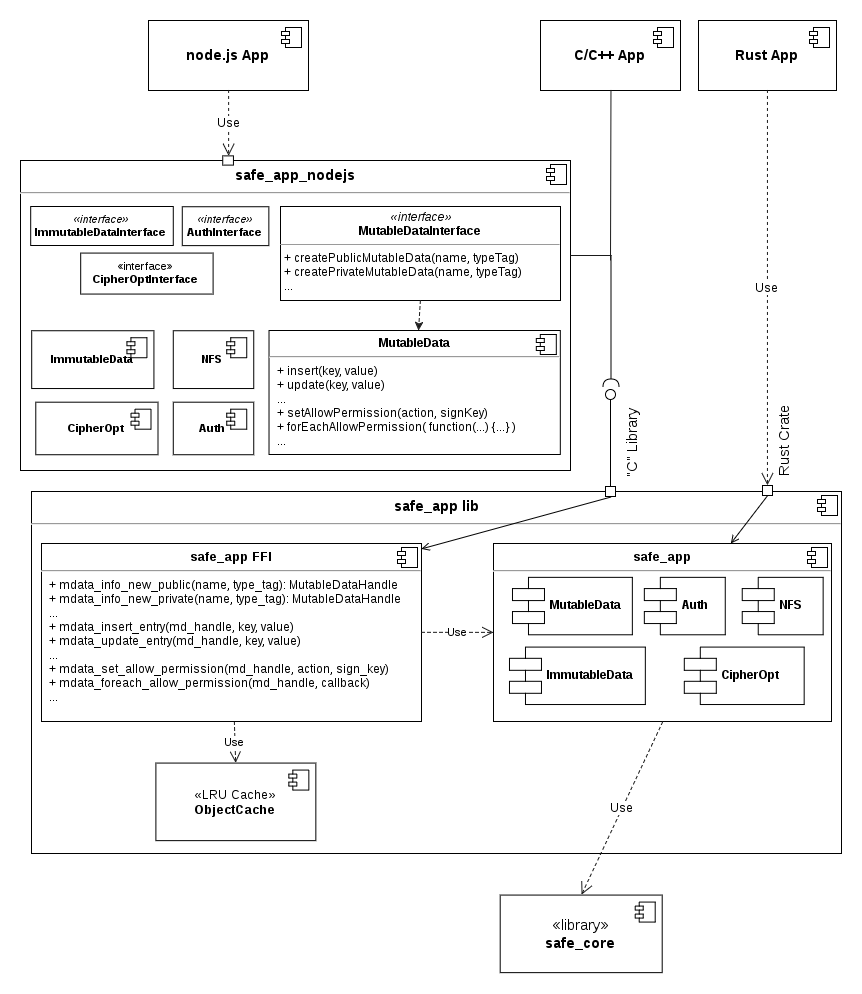

The diagram above was exported from draw.io. Its source (the exported page's mxGraphModel, read from the mxfile embedded in the PNG):
<mxGraphModel dx="1026" dy="607" grid="1" gridSize="10" guides="1" tooltips="1" connect="1" arrows="1" fold="1" page="1" pageScale="1" pageWidth="826" pageHeight="1169" background="#ffffff" math="0" shadow="0">
  <root>
    <mxCell id="0" />
    <mxCell id="1" parent="0" />
    <mxCell id="15" value="&lt;p style=&quot;margin: 0px ; margin-top: 6px ; text-align: center&quot;&gt;&lt;b&gt;safe_app_nodejs&lt;/b&gt;&lt;/p&gt;&lt;hr&gt;&lt;p style=&quot;margin: 0px ; margin-left: 8px&quot;&gt;&lt;br&gt;&lt;/p&gt;" style="align=left;overflow=fill;html=1;rounded=0;shadow=0;glass=0;comic=0;labelBackgroundColor=none;strokeColor=#000000;strokeWidth=1;fillColor=none;gradientColor=none;fontFamily=Helvetica;fontSize=15;fontColor=#000000;" vertex="1" parent="1">
      <mxGeometry y="160" width="550" height="310" as="geometry" />
    </mxCell>
    <mxCell id="16" value="" style="shape=component;jettyWidth=8;jettyHeight=4;" vertex="1" parent="15">
      <mxGeometry x="1" width="20" height="20" relative="1" as="geometry">
        <mxPoint x="-24" y="4" as="offset" />
      </mxGeometry>
    </mxCell>
    <mxCell id="91" value="&lt;p style=&quot;margin: 0px ; margin-top: 4px ; text-align: center&quot;&gt;&lt;i&gt;&lt;font&gt;«interface»&lt;/font&gt;&lt;/i&gt;&lt;br&gt;&lt;b&gt;MutableDataInterface&lt;/b&gt;&lt;/p&gt;&lt;hr size=&quot;1&quot;&gt;&lt;p style=&quot;margin: 0px ; margin-left: 4px&quot;&gt;&lt;/p&gt;&lt;p style=&quot;margin: 0px ; margin-left: 4px&quot;&gt;+ &lt;span&gt;createPublicMutableData(name, typeTag)&lt;br&gt;&lt;/span&gt;+&amp;nbsp;createPrivateMutableData(name, typeTag)&lt;br&gt;&lt;span&gt;...&lt;br&gt;&lt;/span&gt;&lt;br&gt;&lt;/p&gt;" style="verticalAlign=top;align=left;overflow=fill;fontSize=12;fontFamily=Helvetica;html=1;rounded=0;shadow=0;glass=0;comic=0;labelBackgroundColor=none;strokeColor=#000000;strokeWidth=1;fillColor=#ffffff;gradientColor=none;" vertex="1" parent="15">
      <mxGeometry x="260" y="46" width="280" height="94" as="geometry" />
    </mxCell>
    <mxCell id="92" value="&lt;i&gt;&lt;font style=&quot;font-size: 11px;&quot;&gt;«interface»&lt;/font&gt;&lt;/i&gt;&lt;br&gt;&lt;b&gt;ImmutableDataInterface&lt;/b&gt;" style="html=1;rounded=0;shadow=0;glass=0;comic=0;labelBackgroundColor=none;strokeColor=#000000;strokeWidth=1;fillColor=#ffffff;gradientColor=none;fontFamily=Helvetica;fontSize=11;fontColor=#000000;align=center;" vertex="1" parent="15">
      <mxGeometry x="10.185185185185187" y="46" width="142.5925925925926" height="39" as="geometry" />
    </mxCell>
    <mxCell id="93" value="&lt;i&gt;&lt;font style=&quot;font-size: 11px;&quot;&gt;«interface»&lt;/font&gt;&lt;/i&gt;&lt;br&gt;&lt;b&gt;AuthInterface&lt;/b&gt;" style="html=1;rounded=0;shadow=0;glass=0;comic=0;labelBackgroundColor=none;strokeColor=#000000;strokeWidth=1;fillColor=#ffffff;gradientColor=none;fontFamily=Helvetica;fontSize=11;fontColor=#000000;align=center;" vertex="1" parent="15">
      <mxGeometry x="161.7777777777778" y="46.237288135593225" width="86.57407407407408" height="38.88135593220339" as="geometry" />
    </mxCell>
    <mxCell id="94" value="«interface»&lt;br&gt;&lt;b&gt;CipherOptInterface&lt;/b&gt;" style="html=1;rounded=0;shadow=0;glass=0;comic=0;labelBackgroundColor=none;strokeColor=#000000;strokeWidth=1;fillColor=#ffffff;gradientColor=none;fontFamily=Helvetica;fontSize=11;fontColor=#000000;align=center;" vertex="1" parent="15">
      <mxGeometry x="60.18518518518519" y="92.57627118644069" width="132.40740740740742" height="40.98305084745763" as="geometry" />
    </mxCell>
    <mxCell id="103" value="" style="whiteSpace=wrap;html=1;rounded=0;shadow=0;glass=0;comic=0;labelBackgroundColor=none;strokeColor=#000000;strokeWidth=1;fillColor=#ffffff;gradientColor=none;fontFamily=Helvetica;fontSize=14;fontColor=#000000;align=center;" vertex="1" parent="15">
      <mxGeometry x="202.2373540856031" y="-4.617360041088856" width="10.700389105058365" height="9.234720082177711" as="geometry" />
    </mxCell>
    <mxCell id="126" value="&lt;p style=&quot;margin: 0px ; margin-top: 6px ; text-align: center&quot;&gt;&lt;b&gt;MutableData&lt;/b&gt;&lt;/p&gt;&lt;hr&gt;&lt;p style=&quot;margin: 0px ; margin-left: 8px&quot;&gt;&lt;span&gt;+&amp;nbsp;&lt;/span&gt;&lt;span&gt;insert(key, value)&lt;br&gt;&lt;/span&gt;&lt;span&gt;+ update(key, value)&lt;br&gt;&lt;/span&gt;&lt;span&gt;...&lt;br&gt;&lt;/span&gt;&lt;span&gt;+ setAllowPermission(action, signKey)&lt;br&gt;&lt;/span&gt;&lt;span&gt;+ forEachAllowPermission( function(...) {...} )&lt;br&gt;&lt;/span&gt;&lt;span&gt;...&lt;/span&gt;&lt;/p&gt;" style="align=left;overflow=fill;html=1;rounded=0;shadow=0;glass=0;comic=0;labelBackgroundColor=none;strokeColor=#000000;strokeWidth=1;fillColor=#ffffff;gradientColor=none;fontFamily=Helvetica;fontSize=12;fontColor=#000000;" vertex="1" parent="15">
      <mxGeometry x="248.51851851851853" y="170" width="291.2962962962963" height="124" as="geometry" />
    </mxCell>
    <mxCell id="127" value="" style="shape=component;jettyWidth=8;jettyHeight=4;" vertex="1" parent="126">
      <mxGeometry x="1" width="20" height="20" relative="1" as="geometry">
        <mxPoint x="-24" y="4" as="offset" />
      </mxGeometry>
    </mxCell>
    <mxCell id="130" value="&lt;b&gt;ImmutableData&lt;/b&gt;" style="html=1;rounded=0;shadow=0;glass=0;comic=0;labelBackgroundColor=none;strokeColor=#000000;strokeWidth=1;fillColor=#ffffff;gradientColor=none;fontFamily=Helvetica;fontSize=11;fontColor=#000000;align=center;" vertex="1" parent="15">
      <mxGeometry x="11.203703703703704" y="170.23728813559325" width="122.22222222222223" height="57.79661016949153" as="geometry" />
    </mxCell>
    <mxCell id="131" value="" style="shape=component;jettyWidth=8;jettyHeight=4;" vertex="1" parent="130">
      <mxGeometry x="1" width="20" height="20" relative="1" as="geometry">
        <mxPoint x="-27" y="7" as="offset" />
      </mxGeometry>
    </mxCell>
    <mxCell id="132" value="&lt;b&gt;NFS&lt;/b&gt;" style="html=1;rounded=0;shadow=0;glass=0;comic=0;labelBackgroundColor=none;strokeColor=#000000;strokeWidth=1;fillColor=#ffffff;gradientColor=none;fontFamily=Helvetica;fontSize=11;fontColor=#000000;align=center;" vertex="1" parent="15">
      <mxGeometry x="152.7777777777778" y="170.23728813559325" width="80.46296296296298" height="57.79661016949153" as="geometry" />
    </mxCell>
    <mxCell id="133" value="" style="shape=component;jettyWidth=8;jettyHeight=4;" vertex="1" parent="132">
      <mxGeometry x="1" width="20" height="20" relative="1" as="geometry">
        <mxPoint x="-27" y="7" as="offset" />
      </mxGeometry>
    </mxCell>
    <mxCell id="134" value="&lt;b&gt;Auth&lt;/b&gt;" style="html=1;rounded=0;shadow=0;glass=0;comic=0;labelBackgroundColor=none;strokeColor=#000000;strokeWidth=1;fillColor=#ffffff;gradientColor=none;fontFamily=Helvetica;fontSize=11;fontColor=#000000;align=center;" vertex="1" parent="15">
      <mxGeometry x="152.7777777777778" y="241.69491525423732" width="80.46296296296298" height="52.54237288135594" as="geometry" />
    </mxCell>
    <mxCell id="135" value="" style="shape=component;jettyWidth=8;jettyHeight=4;" vertex="1" parent="134">
      <mxGeometry x="1" width="20" height="20" relative="1" as="geometry">
        <mxPoint x="-27" y="7" as="offset" />
      </mxGeometry>
    </mxCell>
    <mxCell id="136" value="&lt;b&gt;CipherOpt&lt;/b&gt;" style="html=1;rounded=0;shadow=0;glass=0;comic=0;labelBackgroundColor=none;strokeColor=#000000;strokeWidth=1;fillColor=#ffffff;gradientColor=none;fontFamily=Helvetica;fontSize=11;fontColor=#000000;align=center;" vertex="1" parent="15">
      <mxGeometry x="15.277777777777779" y="241.69491525423732" width="122.22222222222223" height="52.54237288135594" as="geometry" />
    </mxCell>
    <mxCell id="137" value="" style="shape=component;jettyWidth=8;jettyHeight=4;" vertex="1" parent="136">
      <mxGeometry x="1" width="20" height="20" relative="1" as="geometry">
        <mxPoint x="-27" y="7" as="offset" />
      </mxGeometry>
    </mxCell>
    <mxCell id="139" value="" style="endArrow=classic;html=1;dashed=1;strokeColor=#1A1A1A;strokeWidth=1;fontFamily=Helvetica;fontSize=10;fontColor=#000000;exitX=0.5;exitY=1;" edge="1" parent="15" source="91" target="126">
      <mxGeometry width="50" height="50" relative="1" as="geometry">
        <mxPoint x="325.925925925926" y="180" as="sourcePoint" />
        <mxPoint x="376.8518518518519" y="130" as="targetPoint" />
      </mxGeometry>
    </mxCell>
    <mxCell id="22" value="C/C++ App" style="html=1;rounded=0;shadow=0;glass=0;comic=0;labelBackgroundColor=none;strokeColor=#000000;strokeWidth=1;fillColor=none;gradientColor=none;fontFamily=Helvetica;fontSize=14;fontColor=#000000;align=center;fontStyle=1" vertex="1" parent="1">
      <mxGeometry x="520" y="20" width="140" height="70" as="geometry" />
    </mxCell>
    <mxCell id="23" value="" style="shape=component;jettyWidth=8;jettyHeight=4;" vertex="1" parent="22">
      <mxGeometry x="1" width="20" height="20" relative="1" as="geometry">
        <mxPoint x="-27" y="7" as="offset" />
      </mxGeometry>
    </mxCell>
    <mxCell id="31" value="" style="shape=requires;direction=north;html=1;rounded=0;shadow=0;glass=0;comic=0;labelBackgroundColor=none;strokeColor=#000000;strokeWidth=1;fillColor=none;gradientColor=none;fontFamily=Helvetica;fontSize=15;fontColor=#000000;align=center;rotation=-90;" vertex="1" parent="1">
      <mxGeometry x="522" y="313" width="137" height="20" as="geometry" />
    </mxCell>
    <mxCell id="36" value="node.js App" style="html=1;rounded=0;shadow=0;glass=0;comic=0;labelBackgroundColor=none;strokeColor=#000000;strokeWidth=1;fillColor=none;gradientColor=none;fontFamily=Helvetica;fontSize=14;fontColor=#000000;align=center;fontStyle=1" vertex="1" parent="1">
      <mxGeometry x="128" y="20" width="160" height="70" as="geometry" />
    </mxCell>
    <mxCell id="37" value="" style="shape=component;jettyWidth=8;jettyHeight=4;" vertex="1" parent="36">
      <mxGeometry x="1" width="20" height="20" relative="1" as="geometry">
        <mxPoint x="-27" y="7" as="offset" />
      </mxGeometry>
    </mxCell>
    <mxCell id="8" value="&lt;p style=&quot;margin: 0px ; margin-top: 6px ; text-align: center&quot;&gt;&lt;b&gt;safe_app lib&lt;/b&gt;&lt;/p&gt;&lt;hr&gt;&lt;p style=&quot;margin: 0px ; margin-left: 8px&quot;&gt;&lt;br&gt;&lt;/p&gt;" style="align=left;overflow=fill;html=1;rounded=0;shadow=0;glass=0;comic=0;labelBackgroundColor=none;strokeColor=#000000;strokeWidth=1;fillColor=none;gradientColor=none;fontFamily=Helvetica;fontSize=15;fontColor=#000000;" vertex="1" parent="1">
      <mxGeometry x="11" y="491" width="810" height="362" as="geometry" />
    </mxCell>
    <mxCell id="73" value="" style="endArrow=none;html=1;fontFamily=Helvetica;fontSize=14;fontColor=#000000;endFill=0;exitX=0.5;exitY=0;entryX=0.75;entryY=1;" edge="1" parent="8" target="66">
      <mxGeometry x="641.8481012658228" y="15" width="51.265822784810126" height="50" as="geometry">
        <mxPoint x="712" y="220.66666666666663" as="sourcePoint" />
        <mxPoint x="655.1772151898734" y="15" as="targetPoint" />
      </mxGeometry>
    </mxCell>
    <mxCell id="9" value="" style="shape=component;jettyWidth=8;jettyHeight=4;" vertex="1" parent="8">
      <mxGeometry x="1" width="20" height="20" relative="1" as="geometry">
        <mxPoint x="-24" y="4" as="offset" />
      </mxGeometry>
    </mxCell>
    <mxCell id="62" value="«LRU Cache»&lt;br&gt;&lt;b&gt;ObjectCache&lt;/b&gt;" style="html=1;rounded=0;shadow=0;glass=0;comic=0;labelBackgroundColor=none;strokeColor=#000000;strokeWidth=1;fillColor=#ffffff;gradientColor=none;fontFamily=Helvetica;fontSize=13;fontColor=#000000;align=center;" vertex="1" parent="8">
      <mxGeometry x="124.39240506329116" y="271.57142857142856" width="159.9493670886076" height="77.57142857142857" as="geometry" />
    </mxCell>
    <mxCell id="63" value="" style="shape=component;jettyWidth=8;jettyHeight=4;" vertex="1" parent="62">
      <mxGeometry x="1" width="20" height="20" relative="1" as="geometry">
        <mxPoint x="-27" y="7" as="offset" />
      </mxGeometry>
    </mxCell>
    <mxCell id="66" value="&lt;p style=&quot;margin: 0px ; margin-top: 6px ; text-align: center&quot;&gt;&lt;font style=&quot;font-size: 13px&quot;&gt;&lt;b&gt;safe_app&lt;/b&gt;&lt;br&gt;&lt;/font&gt;&lt;/p&gt;&lt;hr&gt;&lt;p style=&quot;margin: 0px ; margin-left: 8px&quot;&gt;&lt;br&gt;&lt;/p&gt;" style="align=left;overflow=fill;html=1;rounded=0;shadow=0;glass=0;comic=0;labelBackgroundColor=none;strokeColor=#000000;strokeWidth=1;fillColor=#ffffff;gradientColor=none;fontFamily=Helvetica;fontSize=11;fontColor=#000000;" vertex="1" parent="8">
      <mxGeometry x="462" y="52" width="338" height="178" as="geometry" />
    </mxCell>
    <mxCell id="67" value="" style="shape=component;jettyWidth=8;jettyHeight=4;" vertex="1" parent="66">
      <mxGeometry x="1" width="20" height="20" relative="1" as="geometry">
        <mxPoint x="-24" y="4" as="offset" />
      </mxGeometry>
    </mxCell>
    <mxCell id="107" value="MutableData" style="shape=component;align=left;spacingLeft=36;rounded=0;shadow=0;glass=0;comic=0;labelBackgroundColor=none;strokeColor=#000000;strokeWidth=1;fillColor=#ffffff;gradientColor=none;fontFamily=Helvetica;fontSize=12;fontColor=#000000;fontStyle=1" vertex="1" parent="66">
      <mxGeometry x="18.98009726898616" y="33.84682008517948" width="119.87429854096521" height="57.437028023334875" as="geometry" />
    </mxCell>
    <mxCell id="108" value="ImmutableData" style="shape=component;align=left;spacingLeft=36;rounded=0;shadow=0;glass=0;comic=0;labelBackgroundColor=none;strokeColor=#000000;strokeWidth=1;fillColor=#ffffff;gradientColor=none;fontFamily=Helvetica;fontSize=12;fontColor=#000000;fontStyle=1" vertex="1" parent="66">
      <mxGeometry x="15.983239805462029" y="103.59178268494325" width="135.85753834642725" height="57.437028023334875" as="geometry" />
    </mxCell>
    <mxCell id="109" value="Auth" style="shape=component;align=left;spacingLeft=36;rounded=0;shadow=0;glass=0;comic=0;labelBackgroundColor=none;strokeColor=#000000;strokeWidth=1;fillColor=#ffffff;gradientColor=none;fontFamily=Helvetica;fontSize=12;fontColor=#000000;fontStyle=1" vertex="1" parent="66">
      <mxGeometry x="150.8418256640479" y="33.84682008517948" width="80.91515151515152" height="57.437028023334875" as="geometry" />
    </mxCell>
    <mxCell id="110" value="NFS" style="shape=component;align=left;spacingLeft=36;rounded=0;shadow=0;glass=0;comic=0;labelBackgroundColor=none;strokeColor=#000000;strokeWidth=1;fillColor=#ffffff;gradientColor=none;fontFamily=Helvetica;fontSize=12;fontColor=#000000;fontStyle=1" vertex="1" parent="66">
      <mxGeometry x="248.73916947250277" y="33.84682008517948" width="80.91515151515152" height="57.437028023334875" as="geometry" />
    </mxCell>
    <mxCell id="111" value="CipherOpt" style="shape=component;align=left;spacingLeft=36;rounded=0;shadow=0;glass=0;comic=0;labelBackgroundColor=none;strokeColor=#000000;strokeWidth=1;fillColor=#ffffff;gradientColor=none;fontFamily=Helvetica;fontSize=12;fontColor=#000000;fontStyle=1" vertex="1" parent="66">
      <mxGeometry x="190.7999251777029" y="103.59178268494325" width="119.87429854096521" height="57.437028023334875" as="geometry" />
    </mxCell>
    <mxCell id="115" value="Use" style="endArrow=open;endSize=9;dashed=1;html=1;strokeColor=#1A1A1A;strokeWidth=1;fontFamily=Helvetica;fontSize=11;fontColor=#000000;entryX=0.5;entryY=0;" edge="1" parent="8" source="140" target="62">
      <mxGeometry x="722" y="235.66666666666674" width="160" as="geometry">
        <mxPoint x="726.1666666666667" y="235.66666666666674" as="sourcePoint" />
        <mxPoint x="722" y="413.16666666666674" as="targetPoint" />
      </mxGeometry>
    </mxCell>
    <mxCell id="140" value="&lt;p style=&quot;margin: 0px ; margin-top: 6px ; text-align: center&quot;&gt;&lt;b&gt;&lt;font style=&quot;font-size: 13px&quot;&gt;safe_app FFI&lt;/font&gt;&lt;/b&gt;&lt;/p&gt;&lt;hr&gt;&lt;p style=&quot;margin: 0px ; margin-left: 8px&quot;&gt;&lt;span&gt;+&amp;nbsp;&lt;/span&gt;&lt;span&gt;mdata_info_new_public(name, type_tag):&amp;nbsp;MutableDataHandle&lt;br&gt;&lt;/span&gt;&lt;span&gt;+ mdata_info_new_private(name, type_tag):&amp;nbsp;MutableDataHandle&lt;br&gt;&lt;/span&gt;&lt;span&gt;...&lt;br&gt;&lt;/span&gt;&lt;span&gt;+ mdata_insert_entry(md_handle, key, value)&lt;br&gt;&lt;/span&gt;&lt;span&gt;+&amp;nbsp;mdata_update_entry(m&lt;/span&gt;&lt;span&gt;d_handle&lt;/span&gt;&lt;span&gt;, key, value)&lt;br&gt;&lt;/span&gt;&lt;span&gt;...&lt;br&gt;&lt;/span&gt;&lt;span&gt;+ mdata_set_allow_permission(m&lt;/span&gt;&lt;span&gt;d_handle&lt;/span&gt;&lt;span&gt;, action, sign_key)&lt;br&gt;&lt;/span&gt;&lt;span&gt;+&amp;nbsp;mdata_foreach_allow_permission(md_handle, callback)&lt;br&gt;&lt;/span&gt;&lt;span&gt;...&lt;/span&gt;&lt;/p&gt;" style="align=left;overflow=fill;html=1;rounded=0;shadow=0;glass=0;comic=0;labelBackgroundColor=none;strokeColor=#000000;strokeWidth=1;fillColor=#ffffff;gradientColor=none;fontFamily=Helvetica;fontSize=12;fontColor=#000000;verticalAlign=top;" vertex="1" parent="8">
      <mxGeometry x="10" y="52" width="380" height="178" as="geometry" />
    </mxCell>
    <mxCell id="141" value="" style="shape=component;jettyWidth=8;jettyHeight=4;" vertex="1" parent="140">
      <mxGeometry x="1" width="20" height="20" relative="1" as="geometry">
        <mxPoint x="-24" y="4" as="offset" />
      </mxGeometry>
    </mxCell>
    <mxCell id="142" value="Use" style="endArrow=open;endSize=9;dashed=1;html=1;strokeColor=#1A1A1A;strokeWidth=1;fontFamily=Helvetica;fontSize=11;fontColor=#000000;exitX=1;exitY=0.5;" edge="1" parent="8" source="140" target="66">
      <mxGeometry x="721" y="-245.33333333333326" width="160" as="geometry">
        <mxPoint x="212.71755725190837" y="240" as="sourcePoint" />
        <mxPoint x="214" y="282" as="targetPoint" />
      </mxGeometry>
    </mxCell>
    <mxCell id="24" value="&quot;C&quot; Library" style="shape=lollipop;direction=south;html=1;rounded=0;shadow=0;glass=0;comic=0;labelBackgroundColor=none;strokeColor=#000000;strokeWidth=1;fillColor=none;gradientColor=none;fontFamily=Helvetica;fontSize=15;fontColor=#000000;align=center;flipV=1;flipH=0;rotation=-90;labelPosition=center;verticalLabelPosition=bottom;verticalAlign=top;" vertex="1" parent="1">
      <mxGeometry x="538" y="436" width="104" height="10" as="geometry" />
    </mxCell>
    <mxCell id="25" style="edgeStyle=orthogonalEdgeStyle;rounded=0;html=1;exitX=0.5;exitY=0;exitPerimeter=0;entryX=0.5;entryY=0;entryPerimeter=0;jettySize=auto;orthogonalLoop=1;fontFamily=Helvetica;fontSize=15;fontColor=#000000;" edge="1" parent="1" source="24" target="24">
      <mxGeometry relative="1" as="geometry" />
    </mxCell>
    <mxCell id="45" value="" style="whiteSpace=wrap;html=1;rounded=0;shadow=0;glass=0;comic=0;labelBackgroundColor=none;strokeColor=#000000;strokeWidth=1;fillColor=#ffffff;gradientColor=none;fontFamily=Helvetica;fontSize=14;fontColor=#000000;align=center;" vertex="1" parent="1">
      <mxGeometry x="742" y="485" width="10" height="10" as="geometry" />
    </mxCell>
    <mxCell id="46" value="" style="whiteSpace=wrap;html=1;rounded=0;shadow=0;glass=0;comic=0;labelBackgroundColor=none;strokeColor=#000000;strokeWidth=1;fillColor=#ffffff;gradientColor=none;fontFamily=Helvetica;fontSize=14;fontColor=#000000;align=center;" vertex="1" parent="1">
      <mxGeometry x="585" y="486" width="10" height="10" as="geometry" />
    </mxCell>
    <mxCell id="47" value="" style="endArrow=none;html=1;fontFamily=Helvetica;fontSize=14;fontColor=#000000;endFill=0;entryX=0.5;entryY=1;exitX=0.999;exitY=0.02;exitPerimeter=0;startArrow=open;startFill=0;" edge="1" parent="1" target="46">
      <mxGeometry width="50" height="50" relative="1" as="geometry">
        <mxPoint x="400.8571428571429" y="548.4285714285714" as="sourcePoint" />
        <mxPoint x="301" y="502" as="targetPoint" />
      </mxGeometry>
    </mxCell>
    <mxCell id="48" value="" style="endArrow=none;html=1;fontFamily=Helvetica;fontSize=14;fontColor=#000000;endFill=0;entryX=0.5;entryY=1;startArrow=open;startFill=0;" edge="1" parent="1" source="66" target="45">
      <mxGeometry width="50" height="50" relative="1" as="geometry">
        <mxPoint x="591" y="433" as="sourcePoint" />
        <mxPoint x="161" y="493" as="targetPoint" />
      </mxGeometry>
    </mxCell>
    <mxCell id="99" value="" style="endArrow=none;html=1;fontFamily=Helvetica;fontSize=14;fontColor=#000000;endFill=0;strokeWidth=1;rounded=0;strokeColor=#1A1A1A;entryX=0.5;entryY=1;" edge="1" parent="1" target="22">
      <mxGeometry width="50" height="50" relative="1" as="geometry">
        <mxPoint x="590" y="260" as="sourcePoint" />
        <mxPoint x="590" y="94.99999999999989" as="targetPoint" />
        <Array as="points" />
      </mxGeometry>
    </mxCell>
    <mxCell id="101" value="" style="endArrow=none;html=1;strokeColor=#1A1A1A;strokeWidth=1;fontFamily=Helvetica;fontSize=14;fontColor=#000000;endFill=0;" edge="1" parent="1">
      <mxGeometry width="50" height="50" relative="1" as="geometry">
        <mxPoint x="591" y="255" as="sourcePoint" />
        <mxPoint x="550" y="255" as="targetPoint" />
      </mxGeometry>
    </mxCell>
    <mxCell id="20" value="Rust App" style="html=1;rounded=0;shadow=0;glass=0;comic=0;labelBackgroundColor=none;strokeColor=#000000;strokeWidth=1;fillColor=none;gradientColor=none;fontFamily=Helvetica;fontSize=14;fontColor=#000000;align=center;fontStyle=1" vertex="1" parent="1">
      <mxGeometry x="678" y="20" width="138" height="70" as="geometry" />
    </mxCell>
    <mxCell id="21" value="" style="shape=component;jettyWidth=8;jettyHeight=4;" vertex="1" parent="20">
      <mxGeometry x="1" width="20" height="20" relative="1" as="geometry">
        <mxPoint x="-27" y="7" as="offset" />
      </mxGeometry>
    </mxCell>
    <mxCell id="64" value="«library»&lt;br&gt;&lt;b&gt;safe_core&lt;/b&gt;" style="html=1;rounded=0;shadow=0;glass=0;comic=0;labelBackgroundColor=none;strokeColor=#000000;strokeWidth=1;fillColor=#ffffff;gradientColor=none;fontFamily=Helvetica;fontSize=15;fontColor=#000000;align=center;" vertex="1" parent="1">
      <mxGeometry x="479.69620253164555" y="894.5714285714286" width="162" height="77.57142857142857" as="geometry" />
    </mxCell>
    <mxCell id="65" value="" style="shape=component;jettyWidth=8;jettyHeight=4;" vertex="1" parent="64">
      <mxGeometry x="1" width="20" height="20" relative="1" as="geometry">
        <mxPoint x="-27" y="7" as="offset" />
      </mxGeometry>
    </mxCell>
    <mxCell id="114" value="Use" style="endArrow=open;endSize=10;dashed=1;html=1;strokeColor=#1A1A1A;strokeWidth=1;fontFamily=Helvetica;fontSize=12;fontColor=#000000;entryX=0.5;entryY=0;exitX=0.5;exitY=1;" edge="1" parent="1" source="66" target="64">
      <mxGeometry width="160" relative="1" as="geometry">
        <mxPoint x="530" y="913" as="sourcePoint" />
        <mxPoint x="810" y="765" as="targetPoint" />
      </mxGeometry>
    </mxCell>
    <mxCell id="119" value="Rust Crate" style="text;html=1;strokeColor=none;fillColor=none;align=center;verticalAlign=middle;whiteSpace=wrap;rounded=0;shadow=0;glass=0;comic=0;labelBackgroundColor=none;fontFamily=Helvetica;fontSize=15;fontColor=#000000;rotation=-90;" vertex="1" parent="1">
      <mxGeometry x="718" y="431" width="90" height="20" as="geometry" />
    </mxCell>
    <mxCell id="122" value="Use" style="endArrow=open;endSize=10;dashed=1;html=1;strokeColor=#1A1A1A;strokeWidth=1;fontFamily=Helvetica;fontSize=12;fontColor=#000000;entryX=0.5;entryY=0;exitX=0.5;exitY=1;" edge="1" parent="1" source="20" target="45">
      <mxGeometry x="675.5714285714287" y="185.57142857142867" width="160" as="geometry">
        <mxPoint x="679.8571428571429" y="185.57142857142867" as="sourcePoint" />
        <mxPoint x="675.5714285714287" y="364.14285714285734" as="targetPoint" />
      </mxGeometry>
    </mxCell>
    <mxCell id="123" value="Use" style="endArrow=open;endSize=10;dashed=1;html=1;strokeColor=#1A1A1A;strokeWidth=1;fontFamily=Helvetica;fontSize=12;fontColor=#000000;entryX=0.5;entryY=0;exitX=0.5;exitY=1;" edge="1" parent="1" source="36" target="103">
      <mxGeometry x="685.5714285714287" y="195.57142857142867" width="160" as="geometry">
        <mxPoint x="756.8571428571429" y="100.14285714285722" as="sourcePoint" />
        <mxPoint x="756.8571428571429" y="450.1428571428571" as="targetPoint" />
      </mxGeometry>
    </mxCell>
  </root>
</mxGraphModel>